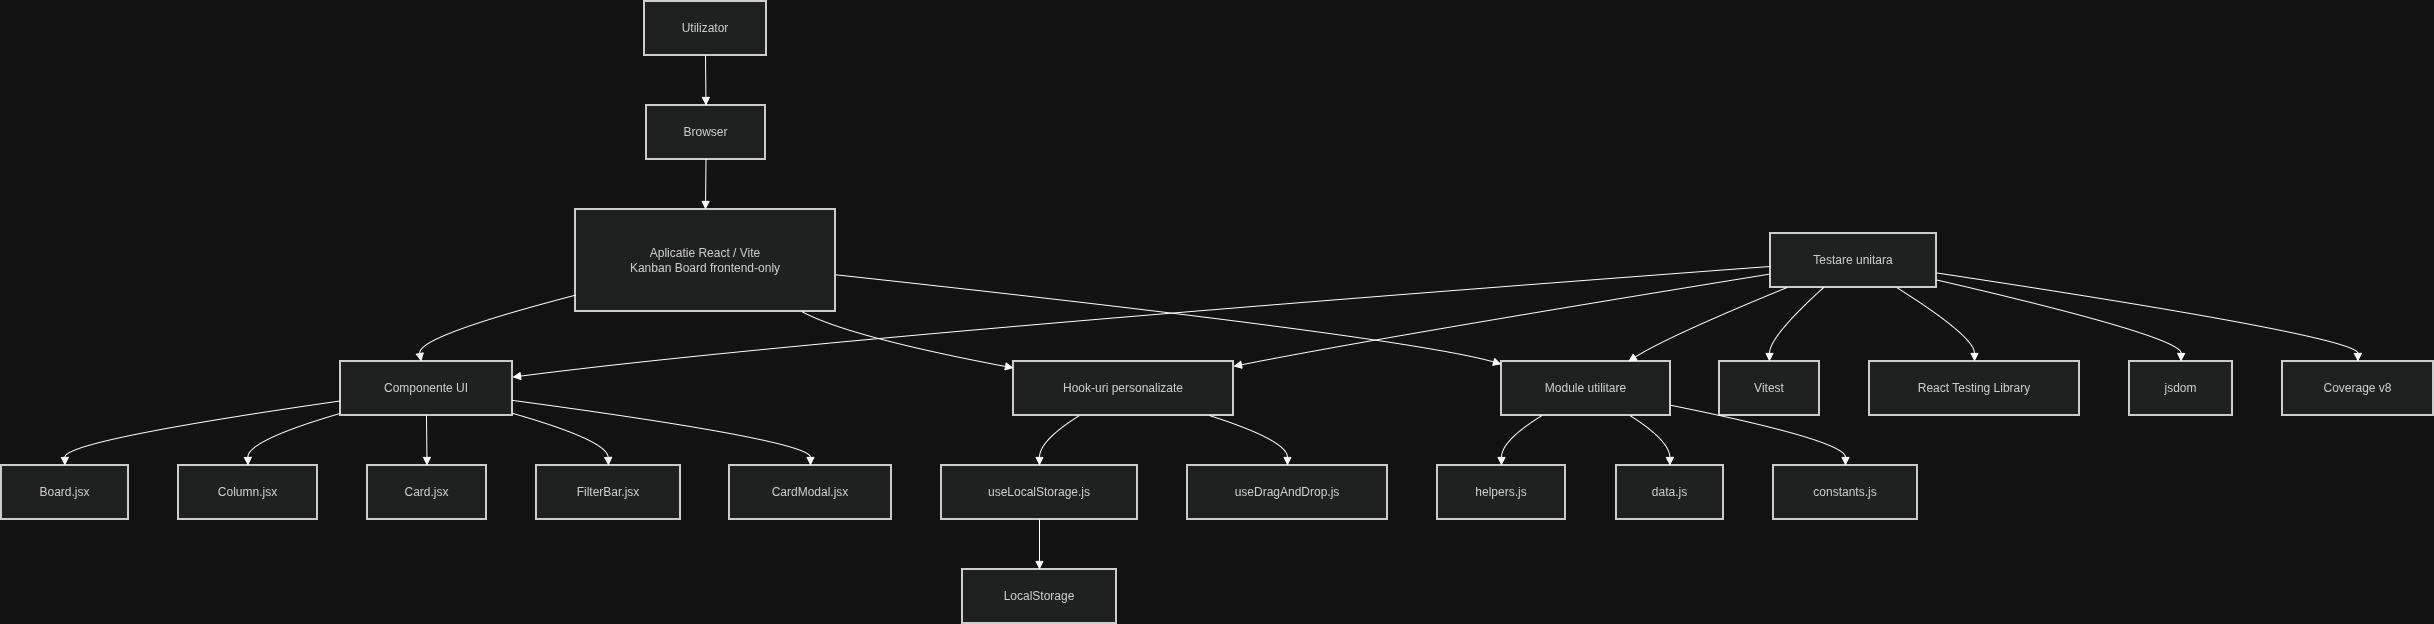

The diagram above was exported from draw.io. Its source (the exported page's mxGraphModel, read from the mxfile embedded in the PNG):
<mxGraphModel dx="1414" dy="727" grid="1" gridSize="10" guides="1" tooltips="1" connect="1" arrows="1" fold="1" page="1" pageScale="1" pageWidth="850" pageHeight="1100" math="0" shadow="0">
  <root>
    <mxCell id="0" />
    <mxCell id="1" parent="0" />
    <mxCell id="W5SlQ1-kV1FxP7j2bawB-25" parent="1" style="whiteSpace=wrap;strokeWidth=2;fillColor=light-dark(#eeeeee,#1f2020);strokeColor=light-dark(#999999,#cccccc);fontColor=light-dark(#333333,#cccccc);" value="Utilizator" vertex="1">
      <mxGeometry height="54" width="122" x="663" y="20" as="geometry" />
    </mxCell>
    <mxCell id="W5SlQ1-kV1FxP7j2bawB-26" parent="1" style="whiteSpace=wrap;strokeWidth=2;fillColor=light-dark(#eeeeee,#1f2020);strokeColor=light-dark(#999999,#cccccc);fontColor=light-dark(#333333,#cccccc);" value="Browser" vertex="1">
      <mxGeometry height="54" width="119" x="665" y="124" as="geometry" />
    </mxCell>
    <mxCell id="W5SlQ1-kV1FxP7j2bawB-27" parent="1" style="whiteSpace=wrap;strokeWidth=2;fillColor=light-dark(#eeeeee,#1f2020);strokeColor=light-dark(#999999,#cccccc);fontColor=light-dark(#333333,#cccccc);" value="Aplicatie React / Vite&#10;Kanban Board frontend-only" vertex="1">
      <mxGeometry height="102" width="260" x="594" y="228" as="geometry" />
    </mxCell>
    <mxCell id="W5SlQ1-kV1FxP7j2bawB-28" parent="1" style="whiteSpace=wrap;strokeWidth=2;fillColor=light-dark(#eeeeee,#1f2020);strokeColor=light-dark(#999999,#cccccc);fontColor=light-dark(#333333,#cccccc);" value="Componente UI" vertex="1">
      <mxGeometry height="54" width="172" x="359" y="380" as="geometry" />
    </mxCell>
    <mxCell id="W5SlQ1-kV1FxP7j2bawB-29" parent="1" style="whiteSpace=wrap;strokeWidth=2;fillColor=light-dark(#eeeeee,#1f2020);strokeColor=light-dark(#999999,#cccccc);fontColor=light-dark(#333333,#cccccc);" value="Hook-uri personalizate" vertex="1">
      <mxGeometry height="54" width="220" x="1032" y="380" as="geometry" />
    </mxCell>
    <mxCell id="W5SlQ1-kV1FxP7j2bawB-30" parent="1" style="whiteSpace=wrap;strokeWidth=2;fillColor=light-dark(#eeeeee,#1f2020);strokeColor=light-dark(#999999,#cccccc);fontColor=light-dark(#333333,#cccccc);" value="Module utilitare" vertex="1">
      <mxGeometry height="54" width="169" x="1520" y="380" as="geometry" />
    </mxCell>
    <mxCell id="W5SlQ1-kV1FxP7j2bawB-31" parent="1" style="whiteSpace=wrap;strokeWidth=2;fillColor=light-dark(#eeeeee,#1f2020);strokeColor=light-dark(#999999,#cccccc);fontColor=light-dark(#333333,#cccccc);" value="Board.jsx" vertex="1">
      <mxGeometry height="54" width="127" x="20" y="484" as="geometry" />
    </mxCell>
    <mxCell id="W5SlQ1-kV1FxP7j2bawB-32" parent="1" style="whiteSpace=wrap;strokeWidth=2;fillColor=light-dark(#eeeeee,#1f2020);strokeColor=light-dark(#999999,#cccccc);fontColor=light-dark(#333333,#cccccc);" value="Column.jsx" vertex="1">
      <mxGeometry height="54" width="139" x="197" y="484" as="geometry" />
    </mxCell>
    <mxCell id="W5SlQ1-kV1FxP7j2bawB-33" parent="1" style="whiteSpace=wrap;strokeWidth=2;fillColor=light-dark(#eeeeee,#1f2020);strokeColor=light-dark(#999999,#cccccc);fontColor=light-dark(#333333,#cccccc);" value="Card.jsx" vertex="1">
      <mxGeometry height="54" width="119" x="386" y="484" as="geometry" />
    </mxCell>
    <mxCell id="W5SlQ1-kV1FxP7j2bawB-34" parent="1" style="whiteSpace=wrap;strokeWidth=2;fillColor=light-dark(#eeeeee,#1f2020);strokeColor=light-dark(#999999,#cccccc);fontColor=light-dark(#333333,#cccccc);" value="FilterBar.jsx" vertex="1">
      <mxGeometry height="54" width="144" x="555" y="484" as="geometry" />
    </mxCell>
    <mxCell id="W5SlQ1-kV1FxP7j2bawB-35" parent="1" style="whiteSpace=wrap;strokeWidth=2;fillColor=light-dark(#eeeeee,#1f2020);strokeColor=light-dark(#999999,#cccccc);fontColor=light-dark(#333333,#cccccc);" value="CardModal.jsx" vertex="1">
      <mxGeometry height="54" width="162" x="748" y="484" as="geometry" />
    </mxCell>
    <mxCell id="W5SlQ1-kV1FxP7j2bawB-36" parent="1" style="whiteSpace=wrap;strokeWidth=2;fillColor=light-dark(#eeeeee,#1f2020);strokeColor=light-dark(#999999,#cccccc);fontColor=light-dark(#333333,#cccccc);" value="useLocalStorage.js" vertex="1">
      <mxGeometry height="54" width="196" x="960" y="484" as="geometry" />
    </mxCell>
    <mxCell id="W5SlQ1-kV1FxP7j2bawB-37" parent="1" style="whiteSpace=wrap;strokeWidth=2;fillColor=light-dark(#eeeeee,#1f2020);strokeColor=light-dark(#999999,#cccccc);fontColor=light-dark(#333333,#cccccc);" value="useDragAndDrop.js" vertex="1">
      <mxGeometry height="54" width="200" x="1206" y="484" as="geometry" />
    </mxCell>
    <mxCell id="W5SlQ1-kV1FxP7j2bawB-38" parent="1" style="whiteSpace=wrap;strokeWidth=2;fillColor=light-dark(#eeeeee,#1f2020);strokeColor=light-dark(#999999,#cccccc);fontColor=light-dark(#333333,#cccccc);" value="helpers.js" vertex="1">
      <mxGeometry height="54" width="128" x="1456" y="484" as="geometry" />
    </mxCell>
    <mxCell id="W5SlQ1-kV1FxP7j2bawB-39" parent="1" style="whiteSpace=wrap;strokeWidth=2;fillColor=light-dark(#eeeeee,#1f2020);strokeColor=light-dark(#999999,#cccccc);fontColor=light-dark(#333333,#cccccc);" value="data.js" vertex="1">
      <mxGeometry height="54" width="107" x="1635" y="484" as="geometry" />
    </mxCell>
    <mxCell id="W5SlQ1-kV1FxP7j2bawB-40" parent="1" style="whiteSpace=wrap;strokeWidth=2;fillColor=light-dark(#eeeeee,#1f2020);strokeColor=light-dark(#999999,#cccccc);fontColor=light-dark(#333333,#cccccc);" value="constants.js" vertex="1">
      <mxGeometry height="54" width="144" x="1792" y="484" as="geometry" />
    </mxCell>
    <mxCell id="W5SlQ1-kV1FxP7j2bawB-41" parent="1" style="whiteSpace=wrap;strokeWidth=2;fillColor=light-dark(#eeeeee,#1f2020);strokeColor=light-dark(#999999,#cccccc);fontColor=light-dark(#333333,#cccccc);" value="LocalStorage" vertex="1">
      <mxGeometry height="54" width="154" x="981" y="588" as="geometry" />
    </mxCell>
    <mxCell id="W5SlQ1-kV1FxP7j2bawB-42" parent="1" style="whiteSpace=wrap;strokeWidth=2;fillColor=light-dark(#eeeeee,#1f2020);strokeColor=light-dark(#999999,#cccccc);fontColor=light-dark(#333333,#cccccc);" value="Testare unitara" vertex="1">
      <mxGeometry height="54" width="166" x="1789" y="252" as="geometry" />
    </mxCell>
    <mxCell id="W5SlQ1-kV1FxP7j2bawB-43" parent="1" style="whiteSpace=wrap;strokeWidth=2;fillColor=light-dark(#eeeeee,#1f2020);strokeColor=light-dark(#999999,#cccccc);fontColor=light-dark(#333333,#cccccc);" value="Vitest" vertex="1">
      <mxGeometry height="54" width="100" x="1738" y="380" as="geometry" />
    </mxCell>
    <mxCell id="W5SlQ1-kV1FxP7j2bawB-44" parent="1" style="whiteSpace=wrap;strokeWidth=2;fillColor=light-dark(#eeeeee,#1f2020);strokeColor=light-dark(#999999,#cccccc);fontColor=light-dark(#333333,#cccccc);" value="React Testing Library" vertex="1">
      <mxGeometry height="54" width="210" x="1888" y="380" as="geometry" />
    </mxCell>
    <mxCell id="W5SlQ1-kV1FxP7j2bawB-45" parent="1" style="whiteSpace=wrap;strokeWidth=2;fillColor=light-dark(#eeeeee,#1f2020);strokeColor=light-dark(#999999,#cccccc);fontColor=light-dark(#333333,#cccccc);" value="jsdom" vertex="1">
      <mxGeometry height="54" width="103" x="2148" y="380" as="geometry" />
    </mxCell>
    <mxCell id="W5SlQ1-kV1FxP7j2bawB-46" parent="1" style="whiteSpace=wrap;strokeWidth=2;fillColor=light-dark(#eeeeee,#1f2020);strokeColor=light-dark(#999999,#cccccc);fontColor=light-dark(#333333,#cccccc);" value="Coverage v8" vertex="1">
      <mxGeometry height="54" width="151" x="2301" y="380" as="geometry" />
    </mxCell>
    <mxCell id="W5SlQ1-kV1FxP7j2bawB-47" edge="1" parent="1" source="W5SlQ1-kV1FxP7j2bawB-25" style="curved=1;startArrow=none;endArrow=block;exitX=0.5;exitY=1;entryX=0.5;entryY=0;rounded=0;" target="W5SlQ1-kV1FxP7j2bawB-26" value="">
      <mxGeometry relative="1" as="geometry">
        <Array as="points" />
      </mxGeometry>
    </mxCell>
    <mxCell id="W5SlQ1-kV1FxP7j2bawB-48" edge="1" parent="1" source="W5SlQ1-kV1FxP7j2bawB-26" style="curved=1;startArrow=none;endArrow=block;exitX=0.5;exitY=1;entryX=0.5;entryY=0;rounded=0;" target="W5SlQ1-kV1FxP7j2bawB-27" value="">
      <mxGeometry relative="1" as="geometry">
        <Array as="points" />
      </mxGeometry>
    </mxCell>
    <mxCell id="W5SlQ1-kV1FxP7j2bawB-49" edge="1" parent="1" source="W5SlQ1-kV1FxP7j2bawB-27" style="curved=1;startArrow=none;endArrow=block;exitX=0;exitY=0.84;entryX=0.47;entryY=0;rounded=0;" target="W5SlQ1-kV1FxP7j2bawB-28" value="">
      <mxGeometry relative="1" as="geometry">
        <Array as="points">
          <mxPoint x="435" y="355" />
        </Array>
      </mxGeometry>
    </mxCell>
    <mxCell id="W5SlQ1-kV1FxP7j2bawB-50" edge="1" parent="1" source="W5SlQ1-kV1FxP7j2bawB-27" style="curved=1;startArrow=none;endArrow=block;exitX=0.87;exitY=1;entryX=0;entryY=0.12;rounded=0;" target="W5SlQ1-kV1FxP7j2bawB-29" value="">
      <mxGeometry relative="1" as="geometry">
        <Array as="points">
          <mxPoint x="866" y="355" />
        </Array>
      </mxGeometry>
    </mxCell>
    <mxCell id="W5SlQ1-kV1FxP7j2bawB-51" edge="1" parent="1" source="W5SlQ1-kV1FxP7j2bawB-27" style="curved=1;startArrow=none;endArrow=block;exitX=1;exitY=0.64;entryX=0;entryY=0.05;rounded=0;" target="W5SlQ1-kV1FxP7j2bawB-30" value="">
      <mxGeometry relative="1" as="geometry">
        <Array as="points">
          <mxPoint x="1423" y="355" />
        </Array>
      </mxGeometry>
    </mxCell>
    <mxCell id="W5SlQ1-kV1FxP7j2bawB-52" edge="1" parent="1" source="W5SlQ1-kV1FxP7j2bawB-28" style="curved=1;startArrow=none;endArrow=block;exitX=0;exitY=0.73;entryX=0.5;entryY=0;rounded=0;" target="W5SlQ1-kV1FxP7j2bawB-31" value="">
      <mxGeometry relative="1" as="geometry">
        <Array as="points">
          <mxPoint x="83" y="459" />
        </Array>
      </mxGeometry>
    </mxCell>
    <mxCell id="W5SlQ1-kV1FxP7j2bawB-53" edge="1" parent="1" source="W5SlQ1-kV1FxP7j2bawB-28" style="curved=1;startArrow=none;endArrow=block;exitX=0;exitY=0.96;entryX=0.5;entryY=0;rounded=0;" target="W5SlQ1-kV1FxP7j2bawB-32" value="">
      <mxGeometry relative="1" as="geometry">
        <Array as="points">
          <mxPoint x="266" y="459" />
        </Array>
      </mxGeometry>
    </mxCell>
    <mxCell id="W5SlQ1-kV1FxP7j2bawB-54" edge="1" parent="1" source="W5SlQ1-kV1FxP7j2bawB-28" style="curved=1;startArrow=none;endArrow=block;exitX=0.5;exitY=1;entryX=0.5;entryY=0;rounded=0;" target="W5SlQ1-kV1FxP7j2bawB-33" value="">
      <mxGeometry relative="1" as="geometry">
        <Array as="points" />
      </mxGeometry>
    </mxCell>
    <mxCell id="W5SlQ1-kV1FxP7j2bawB-55" edge="1" parent="1" source="W5SlQ1-kV1FxP7j2bawB-28" style="curved=1;startArrow=none;endArrow=block;exitX=1;exitY=0.96;entryX=0.5;entryY=0;rounded=0;" target="W5SlQ1-kV1FxP7j2bawB-34" value="">
      <mxGeometry relative="1" as="geometry">
        <Array as="points">
          <mxPoint x="626" y="459" />
        </Array>
      </mxGeometry>
    </mxCell>
    <mxCell id="W5SlQ1-kV1FxP7j2bawB-56" edge="1" parent="1" source="W5SlQ1-kV1FxP7j2bawB-28" style="curved=1;startArrow=none;endArrow=block;exitX=1;exitY=0.72;entryX=0.5;entryY=0;rounded=0;" target="W5SlQ1-kV1FxP7j2bawB-35" value="">
      <mxGeometry relative="1" as="geometry">
        <Array as="points">
          <mxPoint x="829" y="459" />
        </Array>
      </mxGeometry>
    </mxCell>
    <mxCell id="W5SlQ1-kV1FxP7j2bawB-57" edge="1" parent="1" source="W5SlQ1-kV1FxP7j2bawB-29" style="curved=1;startArrow=none;endArrow=block;exitX=0.3;exitY=1;entryX=0.5;entryY=0;rounded=0;" target="W5SlQ1-kV1FxP7j2bawB-36" value="">
      <mxGeometry relative="1" as="geometry">
        <Array as="points">
          <mxPoint x="1058" y="459" />
        </Array>
      </mxGeometry>
    </mxCell>
    <mxCell id="W5SlQ1-kV1FxP7j2bawB-58" edge="1" parent="1" source="W5SlQ1-kV1FxP7j2bawB-29" style="curved=1;startArrow=none;endArrow=block;exitX=0.89;exitY=1;entryX=0.5;entryY=0;rounded=0;" target="W5SlQ1-kV1FxP7j2bawB-37" value="">
      <mxGeometry relative="1" as="geometry">
        <Array as="points">
          <mxPoint x="1306" y="459" />
        </Array>
      </mxGeometry>
    </mxCell>
    <mxCell id="W5SlQ1-kV1FxP7j2bawB-59" edge="1" parent="1" source="W5SlQ1-kV1FxP7j2bawB-30" style="curved=1;startArrow=none;endArrow=block;exitX=0.24;exitY=1;entryX=0.5;entryY=0;rounded=0;" target="W5SlQ1-kV1FxP7j2bawB-38" value="">
      <mxGeometry relative="1" as="geometry">
        <Array as="points">
          <mxPoint x="1520" y="459" />
        </Array>
      </mxGeometry>
    </mxCell>
    <mxCell id="W5SlQ1-kV1FxP7j2bawB-60" edge="1" parent="1" source="W5SlQ1-kV1FxP7j2bawB-30" style="curved=1;startArrow=none;endArrow=block;exitX=0.76;exitY=1;entryX=0.5;entryY=0;rounded=0;" target="W5SlQ1-kV1FxP7j2bawB-39" value="">
      <mxGeometry relative="1" as="geometry">
        <Array as="points">
          <mxPoint x="1688" y="459" />
        </Array>
      </mxGeometry>
    </mxCell>
    <mxCell id="W5SlQ1-kV1FxP7j2bawB-61" edge="1" parent="1" source="W5SlQ1-kV1FxP7j2bawB-30" style="curved=1;startArrow=none;endArrow=block;exitX=1;exitY=0.81;entryX=0.5;entryY=0;rounded=0;" target="W5SlQ1-kV1FxP7j2bawB-40" value="">
      <mxGeometry relative="1" as="geometry">
        <Array as="points">
          <mxPoint x="1864" y="459" />
        </Array>
      </mxGeometry>
    </mxCell>
    <mxCell id="W5SlQ1-kV1FxP7j2bawB-62" edge="1" parent="1" source="W5SlQ1-kV1FxP7j2bawB-36" style="curved=1;startArrow=none;endArrow=block;exitX=0.5;exitY=1;entryX=0.5;entryY=0;rounded=0;" target="W5SlQ1-kV1FxP7j2bawB-41" value="">
      <mxGeometry relative="1" as="geometry">
        <Array as="points" />
      </mxGeometry>
    </mxCell>
    <mxCell id="W5SlQ1-kV1FxP7j2bawB-63" edge="1" parent="1" source="W5SlQ1-kV1FxP7j2bawB-42" style="curved=1;startArrow=none;endArrow=block;exitX=0.32;exitY=1;entryX=0.5;entryY=0;rounded=0;" target="W5SlQ1-kV1FxP7j2bawB-43" value="">
      <mxGeometry relative="1" as="geometry">
        <Array as="points">
          <mxPoint x="1788" y="355" />
        </Array>
      </mxGeometry>
    </mxCell>
    <mxCell id="W5SlQ1-kV1FxP7j2bawB-64" edge="1" parent="1" source="W5SlQ1-kV1FxP7j2bawB-42" style="curved=1;startArrow=none;endArrow=block;exitX=0.76;exitY=1;entryX=0.5;entryY=0;rounded=0;" target="W5SlQ1-kV1FxP7j2bawB-44" value="">
      <mxGeometry relative="1" as="geometry">
        <Array as="points">
          <mxPoint x="1993" y="355" />
        </Array>
      </mxGeometry>
    </mxCell>
    <mxCell id="W5SlQ1-kV1FxP7j2bawB-65" edge="1" parent="1" source="W5SlQ1-kV1FxP7j2bawB-42" style="curved=1;startArrow=none;endArrow=block;exitX=1;exitY=0.86;entryX=0.5;entryY=0;rounded=0;" target="W5SlQ1-kV1FxP7j2bawB-45" value="">
      <mxGeometry relative="1" as="geometry">
        <Array as="points">
          <mxPoint x="2200" y="355" />
        </Array>
      </mxGeometry>
    </mxCell>
    <mxCell id="W5SlQ1-kV1FxP7j2bawB-66" edge="1" parent="1" source="W5SlQ1-kV1FxP7j2bawB-42" style="curved=1;startArrow=none;endArrow=block;exitX=1;exitY=0.73;entryX=0.5;entryY=0;rounded=0;" target="W5SlQ1-kV1FxP7j2bawB-46" value="">
      <mxGeometry relative="1" as="geometry">
        <Array as="points">
          <mxPoint x="2376" y="355" />
        </Array>
      </mxGeometry>
    </mxCell>
    <mxCell id="W5SlQ1-kV1FxP7j2bawB-67" edge="1" parent="1" source="W5SlQ1-kV1FxP7j2bawB-42" style="curved=1;startArrow=none;endArrow=block;exitX=0;exitY=0.61;entryX=1;entryY=0.29;rounded=0;" target="W5SlQ1-kV1FxP7j2bawB-28" value="">
      <mxGeometry relative="1" as="geometry">
        <Array as="points">
          <mxPoint x="846" y="355" />
        </Array>
      </mxGeometry>
    </mxCell>
    <mxCell id="W5SlQ1-kV1FxP7j2bawB-68" edge="1" parent="1" source="W5SlQ1-kV1FxP7j2bawB-42" style="curved=1;startArrow=none;endArrow=block;exitX=0;exitY=0.75;entryX=1;entryY=0.09;rounded=0;" target="W5SlQ1-kV1FxP7j2bawB-29" value="">
      <mxGeometry relative="1" as="geometry">
        <Array as="points">
          <mxPoint x="1403" y="355" />
        </Array>
      </mxGeometry>
    </mxCell>
    <mxCell id="W5SlQ1-kV1FxP7j2bawB-69" edge="1" parent="1" source="W5SlQ1-kV1FxP7j2bawB-42" style="curved=1;startArrow=none;endArrow=block;exitX=0.1;exitY=1;entryX=0.75;entryY=0;rounded=0;" target="W5SlQ1-kV1FxP7j2bawB-30" value="">
      <mxGeometry relative="1" as="geometry">
        <Array as="points">
          <mxPoint x="1686" y="355" />
        </Array>
      </mxGeometry>
    </mxCell>
  </root>
</mxGraphModel>